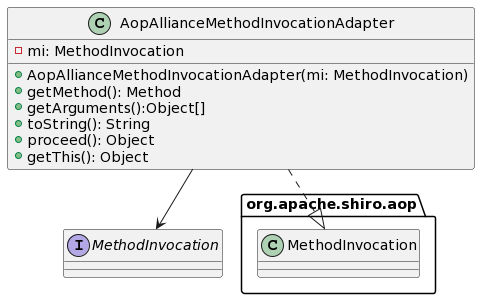

The diagram above was rendered by PlantUML. Its source (embedded in the PNG):
@startuml
AopAllianceMethodInvocationAdapter ..|> org.apache.shiro.aop.MethodInvocation
AopAllianceMethodInvocationAdapter --> MethodInvocation 

class AopAllianceMethodInvocationAdapter{
 - mi: MethodInvocation
 + AopAllianceMethodInvocationAdapter(mi: MethodInvocation)
 + getMethod(): Method
 + getArguments():Object[]
 + toString(): String 
 + proceed(): Object 
 + getThis(): Object 
}

interface MethodInvocation 
{
}
@enduml